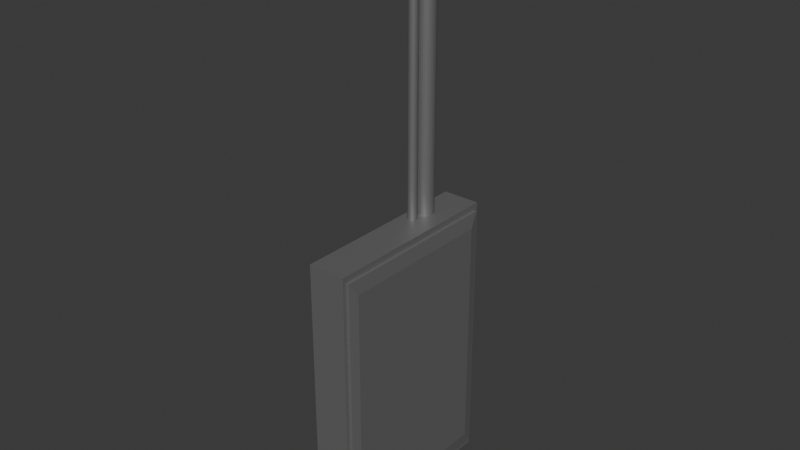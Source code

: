 # Source: fusebox.blend  (saved by Blender 4.3.34; exported with 4.5.12 LTS)
import bpy
from mathutils import Matrix  # noqa: F401  (used for matrix-valued properties, if any)

bpy.ops.wm.read_factory_settings(use_empty=True)
scene = bpy.context.scene
scene.name = 'Scene'

# ---- collections
col_collection = bpy.data.collections.new('Collection'); scene.collection.children.link(col_collection)

# ---- materials (node trees are filled in below, after node groups)
mat_metal = bpy.data.materials.new('Metal')
mat_metal.diffuse_color = (0.8, 0.6384, 0.3611, 1.0)

# ---- material node trees
mat_metal.use_nodes = True; mat_metal.node_tree.nodes.clear()
_N = mat_metal.node_tree.nodes; _L = mat_metal.node_tree.links
n0 = _N.new('ShaderNodeBsdfPrincipled'); n0.name = 'Principled BSDF'; n0.location = (10, 300)
n0.inputs[0].default_value = (0.2662, 0.2662, 0.2662, 1.0)
n0.inputs[1].default_value = 0.5688
n1 = _N.new('ShaderNodeOutputMaterial'); n1.name = 'Material Output'; n1.location = (300, 300)
_L.new(n0.outputs[0], n1.inputs[0])
n1.is_active_output = True

# ---- world
world_world = bpy.data.worlds.new('World'); scene.world = world_world
world_world.use_nodes = True; world_world.node_tree.nodes.clear()
_N = world_world.node_tree.nodes; _L = world_world.node_tree.links
n0 = _N.new('ShaderNodeOutputWorld'); n0.name = 'World Output'; n0.location = (300, 300)
n1 = _N.new('ShaderNodeBackground'); n1.name = 'Background'; n1.location = (10, 300)
n1.inputs[0].default_value = (0.05088, 0.05088, 0.05088, 1.0)
_L.new(n1.outputs[0], n0.inputs[0])
n0.is_active_output = True
world_world.color = (0.05088, 0.05088, 0.05088)
world_world.sun_shadow_jitter_overblur = 0.0

# ---- meshes
me_cylinder_001 = bpy.data.meshes.new('Cylinder.001')
me_cylinder_001.from_pydata([(0.0, 0.05, -0.8), (0.0, 0.05, 0.8), (0.009755, 0.04904, -0.8), (0.009755, 0.04904, 0.8), (0.01913, 0.04619, -0.8), (0.01913, 0.04619, 0.8), (0.02778, 0.04157, -0.8), (0.02778, 0.04157, 0.8), (0.03536, 0.03536, -0.8), (0.03536, 0.03536, 0.8), (0.04157, 0.02778, -0.8), (0.04157, 0.02778, 0.8), (0.04619, 0.01913, -0.8), (0.04619, 0.01913, 0.8), (0.04904, 0.009755, -0.8), (0.04904, 0.009755, 0.8), (0.05, 0.0, -0.8), (0.05, 0.0, 0.8), (0.04904, -0.009755, -0.8), (0.04904, -0.009755, 0.8), (0.04619, -0.01913, -0.8), (0.04619, -0.01913, 0.8), (0.04157, -0.02778, -0.8), (0.04157, -0.02778, 0.8), (0.03536, -0.03536, -0.8), (0.03536, -0.03536, 0.8), (0.02778, -0.04157, -0.8), (0.02778, -0.04157, 0.8), (0.01913, -0.04619, -0.8), (0.01913, -0.04619, 0.8), (0.009755, -0.04904, -0.8), (0.009755, -0.04904, 0.8), (0.0, -0.05, -0.8), (0.0, -0.05, 0.8), (-0.009755, -0.04904, -0.8), (-0.009755, -0.04904, 0.8), (-0.01913, -0.04619, -0.8), (-0.01913, -0.04619, 0.8), (-0.02778, -0.04157, -0.8), (-0.02778, -0.04157, 0.8), (-0.03536, -0.03536, -0.8), (-0.03536, -0.03536, 0.8), (-0.04157, -0.02778, -0.8), (-0.04157, -0.02778, 0.8), (-0.04619, -0.01913, -0.8), (-0.04619, -0.01913, 0.8), (-0.04904, -0.009755, -0.8), (-0.04904, -0.009755, 0.8), (-0.05, 0.0, -0.8), (-0.05, 0.0, 0.8), (-0.04904, 0.009755, -0.8), (-0.04904, 0.009755, 0.8), (-0.04619, 0.01913, -0.8), (-0.04619, 0.01913, 0.8), (-0.04157, 0.02778, -0.8), (-0.04157, 0.02778, 0.8), (-0.03536, 0.03536, -0.8), (-0.03536, 0.03536, 0.8), (-0.02778, 0.04157, -0.8), (-0.02778, 0.04157, 0.8), (-0.01913, 0.04619, -0.8), (-0.01913, 0.04619, 0.8), (-0.009755, 0.04904, -0.8), (-0.009755, 0.04904, 0.8), (-0.06323, -0.7466, -2.281), (-0.06323, -0.7466, -0.7808), (-0.06323, 0.2534, -2.281), (-0.06323, 0.2534, -0.7808), (0.1368, -0.7234, -2.246), (0.1368, -0.7234, -0.8156), (0.1368, 0.2302, -2.246), (0.1368, 0.2302, -0.8156), (0.1368, 0.2534, -0.7808), (0.1368, 0.2534, -2.281), (0.1368, -0.7466, -2.281), (0.1368, -0.7466, -0.7808), (0.1368, 0.2302, -0.8156), (0.1368, 0.2302, -2.246), (0.1368, -0.7234, -2.246), (0.1368, -0.7234, -0.8156), (0.1509, 0.2302, -0.8156), (0.1611, 0.1792, -0.8921), (0.1611, 0.1792, -2.17), (0.1509, 0.2302, -2.246), (0.1611, -0.6724, -2.17), (0.1509, -0.7234, -2.246), (0.1509, -0.7234, -0.8156), (0.1611, -0.6724, -0.8921), (0.0, -0.06927, -0.8), (0.0, -0.06927, 0.8), (0.004877, -0.06975, -0.8), (0.004877, -0.06975, 0.8), (0.009567, -0.07118, -0.8), (0.009567, -0.07118, 0.8), (0.01389, -0.07349, -0.8), (0.01389, -0.07349, 0.8), (0.01768, -0.0766, -0.8), (0.01768, -0.0766, 0.8), (0.02079, -0.08038, -0.8), (0.02079, -0.08038, 0.8), (0.0231, -0.08471, -0.8), (0.0231, -0.08471, 0.8), (0.02452, -0.0894, -0.8), (0.02452, -0.0894, 0.8), (0.025, -0.09427, -0.8), (0.025, -0.09427, 0.8), (0.02452, -0.09915, -0.8), (0.02452, -0.09915, 0.8), (0.0231, -0.1038, -0.8), (0.0231, -0.1038, 0.8), (0.02079, -0.1082, -0.8), (0.02079, -0.1082, 0.8), (0.01768, -0.112, -0.8), (0.01768, -0.112, 0.8), (0.01389, -0.1151, -0.8), (0.01389, -0.1151, 0.8), (0.009567, -0.1174, -0.8), (0.009567, -0.1174, 0.8), (0.004877, -0.1188, -0.8), (0.004877, -0.1188, 0.8), (0.0, -0.1193, -0.8), (0.0, -0.1193, 0.8), (-0.004877, -0.1188, -0.8), (-0.004877, -0.1188, 0.8), (-0.009567, -0.1174, -0.8), (-0.009567, -0.1174, 0.8), (-0.01389, -0.1151, -0.8), (-0.01389, -0.1151, 0.8), (-0.01768, -0.112, -0.8), (-0.01768, -0.112, 0.8), (-0.02079, -0.1082, -0.8), (-0.02079, -0.1082, 0.8), (-0.0231, -0.1038, -0.8), (-0.0231, -0.1038, 0.8), (-0.02452, -0.09915, -0.8), (-0.02452, -0.09915, 0.8), (-0.025, -0.09427, -0.8), (-0.025, -0.09427, 0.8), (-0.02452, -0.0894, -0.8), (-0.02452, -0.0894, 0.8), (-0.0231, -0.08471, -0.8), (-0.0231, -0.08471, 0.8), (-0.02079, -0.08038, -0.8), (-0.02079, -0.08038, 0.8), (-0.01768, -0.0766, -0.8), (-0.01768, -0.0766, 0.8), (-0.01389, -0.07349, -0.8), (-0.01389, -0.07349, 0.8), (-0.009567, -0.07118, -0.8), (-0.009567, -0.07118, 0.8), (-0.004877, -0.06975, -0.8), (-0.004877, -0.06975, 0.8)], [], [(0, 1, 3, 2), (2, 3, 5, 4), (4, 5, 7, 6), (6, 7, 9, 8), (8, 9, 11, 10), (10, 11, 13, 12), (12, 13, 15, 14), (14, 15, 17, 16), (16, 17, 19, 18), (18, 19, 21, 20), (20, 21, 23, 22), (22, 23, 25, 24), (24, 25, 27, 26), (26, 27, 29, 28), (28, 29, 31, 30), (30, 31, 33, 32), (32, 33, 35, 34), (34, 35, 37, 36), (36, 37, 39, 38), (38, 39, 41, 40), (40, 41, 43, 42), (42, 43, 45, 44), (44, 45, 47, 46), (46, 47, 49, 48), (48, 49, 51, 50), (50, 51, 53, 52), (52, 53, 55, 54), (54, 55, 57, 56), (56, 57, 59, 58), (58, 59, 61, 60), (3, 1, 63, 61, 59, 57, 55, 53, 51, 49, 47, 45, 43, 41, 39, 37, 35, 33, 31, 29, 27, 25, 23, 21, 19, 17, 15, 13, 11, 9, 7, 5), (60, 61, 63, 62), (62, 63, 1, 0), (0, 2, 4, 6, 8, 10, 12, 14, 16, 18, 20, 22, 24, 26, 28, 30, 32, 34, 36, 38, 40, 42, 44, 46, 48, 50, 52, 54, 56, 58, 60, 62), (64, 65, 67, 66), (66, 67, 72, 73), (68, 70, 77, 78), (74, 75, 65, 64), (66, 73, 74, 64), (72, 67, 65, 75), (71, 70, 73, 72), (70, 68, 74, 73), (69, 71, 72, 75), (68, 69, 75, 74), (78, 77, 83, 85), (71, 69, 79, 76), (70, 71, 76, 77), (69, 68, 78, 79), (76, 79, 86, 80), (82, 81, 87, 84), (79, 78, 85, 86), (81, 82, 83, 80), (85, 83, 82, 84), (80, 86, 87, 81), (86, 85, 84, 87), (77, 76, 80, 83), (88, 89, 91, 90), (90, 91, 93, 92), (92, 93, 95, 94), (94, 95, 97, 96), (96, 97, 99, 98), (98, 99, 101, 100), (100, 101, 103, 102), (102, 103, 105, 104), (104, 105, 107, 106), (106, 107, 109, 108), (108, 109, 111, 110), (110, 111, 113, 112), (112, 113, 115, 114), (114, 115, 117, 116), (116, 117, 119, 118), (118, 119, 121, 120), (120, 121, 123, 122), (122, 123, 125, 124), (124, 125, 127, 126), (126, 127, 129, 128), (128, 129, 131, 130), (130, 131, 133, 132), (132, 133, 135, 134), (134, 135, 137, 136), (136, 137, 139, 138), (138, 139, 141, 140), (140, 141, 143, 142), (142, 143, 145, 144), (144, 145, 147, 146), (146, 147, 149, 148), (91, 89, 151, 149, 147, 145, 143, 141, 139, 137, 135, 133, 131, 129, 127, 125, 123, 121, 119, 117, 115, 113, 111, 109, 107, 105, 103, 101, 99, 97, 95, 93), (148, 149, 151, 150), (150, 151, 89, 88), (88, 90, 92, 94, 96, 98, 100, 102, 104, 106, 108, 110, 112, 114, 116, 118, 120, 122, 124, 126, 128, 130, 132, 134, 136, 138, 140, 142, 144, 146, 148, 150)])
_uv = me_cylinder_001.uv_layers.new(name='UVMap')
_uv.uv.foreach_set('vector', [1.0, 0.5, 1.0, 1.0, 0.9688, 1.0, 0.9688, 0.5, 0.9688, 0.5, 0.9688, 1.0, 0.9375, 1.0, 0.9375, 0.5, 0.9375, 0.5, 0.9375, 1.0, 0.9062, 1.0, 0.9062, 0.5, 0.9062, 0.5, 0.9062, 1.0, 0.875, 1.0, 0.875, 0.5, 0.875, 0.5, 0.875, 1.0, 0.8438, 1.0, 0.8438, 0.5, 0.8438, 0.5, 0.8438, 1.0, 0.8125, 1.0, 0.8125, 0.5, 0.8125, 0.5, 0.8125, 1.0, 0.7812, 1.0, 0.7812, 0.5, 0.7812, 0.5, 0.7812, 1.0, 0.75, 1.0, 0.75, 0.5, 0.75, 0.5, 0.75, 1.0, 0.7188, 1.0, 0.7188, 0.5, 0.7188, 0.5, 0.7188, 1.0, 0.6875, 1.0, 0.6875, 0.5, 0.6875, 0.5, 0.6875, 1.0, 0.6562, 1.0, 0.6562, 0.5, 0.6562, 0.5, 0.6562, 1.0, 0.625, 1.0, 0.625, 0.5, 0.625, 0.5, 0.625, 1.0, 0.5938, 1.0, 0.5938, 0.5, 0.5938, 0.5, 0.5938, 1.0, 0.5625, 1.0, 0.5625, 0.5, 0.5625, 0.5, 0.5625, 1.0, 0.5312, 1.0, 0.5312, 0.5, 0.5312, 0.5, 0.5312, 1.0, 0.5, 1.0, 0.5, 0.5, 0.5, 0.5, 0.5, 1.0, 0.4688, 1.0, 0.4688, 0.5, 0.4688, 0.5, 0.4688, 1.0, 0.4375, 1.0, 0.4375, 0.5, 0.4375, 0.5, 0.4375, 1.0, 0.4062, 1.0, 0.4062, 0.5, 0.4062, 0.5, 0.4062, 1.0, 0.375, 1.0, 0.375, 0.5, 0.375, 0.5, 0.375, 1.0, 0.3438, 1.0, 0.3438, 0.5, 0.3438, 0.5, 0.3438, 1.0, 0.3125, 1.0, 0.3125, 0.5, 0.3125, 0.5, 0.3125, 1.0, 0.2812, 1.0, 0.2812, 0.5, 0.2812, 0.5, 0.2812, 1.0, 0.25, 1.0, 0.25, 0.5, 0.25, 0.5, 0.25, 1.0, 0.2188, 1.0, 0.2188, 0.5, 0.2188, 0.5, 0.2188, 1.0, 0.1875, 1.0, 0.1875, 0.5, 0.1875, 0.5, 0.1875, 1.0, 0.1562, 1.0, 0.1562, 0.5, 0.1562, 0.5, 0.1562, 1.0, 0.125, 1.0, 0.125, 0.5, 0.125, 0.5, 0.125, 1.0, 0.09375, 1.0, 0.09375, 0.5, 0.09375, 0.5, 0.09375, 1.0, 0.0625, 1.0, 0.0625, 0.5, 0.2968, 0.4854, 0.25, 0.49, 0.2032, 0.4854, 0.1582, 0.4717, 0.1167, 0.4496, 0.08029, 0.4197, 0.05045, 0.3833, 0.02827, 0.3418, 0.01461, 0.2968, 0.01, 0.25, 0.01461, 0.2032, 0.02827, 0.1582, 0.05045, 0.1167, 0.08029, 0.08029, 0.1167, 0.05045, 0.1582, 0.02827, 0.2032, 0.01461, 0.25, 0.01, 0.2968, 0.01461, 0.3418, 0.02827, 0.3833, 0.05045, 0.4197, 0.08029, 0.4496, 0.1167, 0.4717, 0.1582, 0.4854, 0.2032, 0.49, 0.25, 0.4854, 0.2968, 0.4717, 0.3418, 0.4496, 0.3833, 0.4197, 0.4197, 0.3833, 0.4496, 0.3418, 0.4717, 0.0625, 0.5, 0.0625, 1.0, 0.03125, 1.0, 0.03125, 0.5, 0.03125, 0.5, 0.03125, 1.0, 0.0, 1.0, 0.0, 0.5, 0.75, 0.49, 0.7968, 0.4854, 0.8418, 0.4717, 0.8833, 0.4496, 0.9197, 0.4197, 0.9496, 0.3833, 0.9717, 0.3418, 0.9854, 0.2968, 0.99, 0.25, 0.9854, 0.2032, 0.9717, 0.1582, 0.9496, 0.1167, 0.9197, 0.08029, 0.8833, 0.05045, 0.8418, 0.02827, 0.7968, 0.01461, 0.75, 0.01, 0.7032, 0.01461, 0.6582, 0.02827, 0.6167, 0.05045, 0.5803, 0.08029, 0.5504, 0.1167, 0.5283, 0.1582, 0.5146, 0.2032, 0.51, 0.25, 0.5146, 0.2968, 0.5283, 0.3418, 0.5504, 0.3833, 0.5803, 0.4197, 0.6167, 0.4496, 0.6582, 0.4717, 0.7032, 0.4854, 0.375, 0.0, 0.625, 0.0, 0.625, 0.25, 0.375, 0.25, 0.375, 0.25, 0.625, 0.25, 0.625, 0.5, 0.375, 0.5, 0.3808, 0.7442, 0.3808, 0.5058, 0.3808, 0.5058, 0.3808, 0.7442, 0.375, 0.75, 0.625, 0.75, 0.625, 1.0, 0.375, 1.0, 0.125, 0.5, 0.375, 0.5, 0.375, 0.75, 0.125, 0.75, 0.625, 0.5, 0.875, 0.5, 0.875, 0.75, 0.625, 0.75, 0.6192, 0.5058, 0.3808, 0.5058, 0.375, 0.5, 0.625, 0.5, 0.3808, 0.5058, 0.3808, 0.7442, 0.375, 0.75, 0.375, 0.5, 0.6192, 0.7442, 0.6192, 0.5058, 0.625, 0.5, 0.625, 0.75, 0.3808, 0.7442, 0.6192, 0.7442, 0.625, 0.75, 0.375, 0.75, 0.3808, 0.7442, 0.3808, 0.5058, 0.3808, 0.5058, 0.3808, 0.7442, 0.6192, 0.5058, 0.6192, 0.7442, 0.6192, 0.7442, 0.6192, 0.5058, 0.3808, 0.5058, 0.6192, 0.5058, 0.6192, 0.5058, 0.3808, 0.5058, 0.6192, 0.7442, 0.3808, 0.7442, 0.3808, 0.7442, 0.6192, 0.7442, 0.6192, 0.5058, 0.6192, 0.7442, 0.6192, 0.7442, 0.6192, 0.5058, 0.3935, 0.5185, 0.6065, 0.5185, 0.6065, 0.7315, 0.3935, 0.7315, 0.6192, 0.7442, 0.3808, 0.7442, 0.3808, 0.7442, 0.6192, 0.7442, 0.6065, 0.5185, 0.3935, 0.5185, 0.3808, 0.5058, 0.6192, 0.5058, 0.3808, 0.7442, 0.3808, 0.5058, 0.3935, 0.5185, 0.3935, 0.7315, 0.6192, 0.5058, 0.6192, 0.7442, 0.6065, 0.7315, 0.6065, 0.5185, 0.6192, 0.7442, 0.3808, 0.7442, 0.3935, 0.7315, 0.6065, 0.7315, 0.3808, 0.5058, 0.6192, 0.5058, 0.6192, 0.5058, 0.3808, 0.5058, 1.0, 0.5, 1.0, 1.0, 0.9688, 1.0, 0.9688, 0.5, 0.9688, 0.5, 0.9688, 1.0, 0.9375, 1.0, 0.9375, 0.5, 0.9375, 0.5, 0.9375, 1.0, 0.9062, 1.0, 0.9062, 0.5, 0.9062, 0.5, 0.9062, 1.0, 0.875, 1.0, 0.875, 0.5, 0.875, 0.5, 0.875, 1.0, 0.8438, 1.0, 0.8438, 0.5, 0.8438, 0.5, 0.8438, 1.0, 0.8125, 1.0, 0.8125, 0.5, 0.8125, 0.5, 0.8125, 1.0, 0.7812, 1.0, 0.7812, 0.5, 0.7812, 0.5, 0.7812, 1.0, 0.75, 1.0, 0.75, 0.5, 0.75, 0.5, 0.75, 1.0, 0.7188, 1.0, 0.7188, 0.5, 0.7188, 0.5, 0.7188, 1.0, 0.6875, 1.0, 0.6875, 0.5, 0.6875, 0.5, 0.6875, 1.0, 0.6562, 1.0, 0.6562, 0.5, 0.6562, 0.5, 0.6562, 1.0, 0.625, 1.0, 0.625, 0.5, 0.625, 0.5, 0.625, 1.0, 0.5938, 1.0, 0.5938, 0.5, 0.5938, 0.5, 0.5938, 1.0, 0.5625, 1.0, 0.5625, 0.5, 0.5625, 0.5, 0.5625, 1.0, 0.5312, 1.0, 0.5312, 0.5, 0.5312, 0.5, 0.5312, 1.0, 0.5, 1.0, 0.5, 0.5, 0.5, 0.5, 0.5, 1.0, 0.4688, 1.0, 0.4688, 0.5, 0.4688, 0.5, 0.4688, 1.0, 0.4375, 1.0, 0.4375, 0.5, 0.4375, 0.5, 0.4375, 1.0, 0.4062, 1.0, 0.4062, 0.5, 0.4062, 0.5, 0.4062, 1.0, 0.375, 1.0, 0.375, 0.5, 0.375, 0.5, 0.375, 1.0, 0.3438, 1.0, 0.3438, 0.5, 0.3438, 0.5, 0.3438, 1.0, 0.3125, 1.0, 0.3125, 0.5, 0.3125, 0.5, 0.3125, 1.0, 0.2812, 1.0, 0.2812, 0.5, 0.2812, 0.5, 0.2812, 1.0, 0.25, 1.0, 0.25, 0.5, 0.25, 0.5, 0.25, 1.0, 0.2188, 1.0, 0.2188, 0.5, 0.2188, 0.5, 0.2188, 1.0, 0.1875, 1.0, 0.1875, 0.5, 0.1875, 0.5, 0.1875, 1.0, 0.1562, 1.0, 0.1562, 0.5, 0.1562, 0.5, 0.1562, 1.0, 0.125, 1.0, 0.125, 0.5, 0.125, 0.5, 0.125, 1.0, 0.09375, 1.0, 0.09375, 0.5, 0.09375, 0.5, 0.09375, 1.0, 0.0625, 1.0, 0.0625, 0.5, 0.2968, 0.4854, 0.25, 0.49, 0.2032, 0.4854, 0.1582, 0.4717, 0.1167, 0.4496, 0.08029, 0.4197, 0.05045, 0.3833, 0.02827, 0.3418, 0.01461, 0.2968, 0.01, 0.25, 0.01461, 0.2032, 0.02827, 0.1582, 0.05045, 0.1167, 0.08029, 0.08029, 0.1167, 0.05045, 0.1582, 0.02827, 0.2032, 0.01461, 0.25, 0.01, 0.2968, 0.01461, 0.3418, 0.02827, 0.3833, 0.05045, 0.4197, 0.08029, 0.4496, 0.1167, 0.4717, 0.1582, 0.4854, 0.2032, 0.49, 0.25, 0.4854, 0.2968, 0.4717, 0.3418, 0.4496, 0.3833, 0.4197, 0.4197, 0.3833, 0.4496, 0.3418, 0.4717, 0.0625, 0.5, 0.0625, 1.0, 0.03125, 1.0, 0.03125, 0.5, 0.03125, 0.5, 0.03125, 1.0, 0.0, 1.0, 0.0, 0.5, 0.75, 0.49, 0.7968, 0.4854, 0.8418, 0.4717, 0.8833, 0.4496, 0.9197, 0.4197, 0.9496, 0.3833, 0.9717, 0.3418, 0.9854, 0.2968, 0.99, 0.25, 0.9854, 0.2032, 0.9717, 0.1582, 0.9496, 0.1167, 0.9197, 0.08029, 0.8833, 0.05045, 0.8418, 0.02827, 0.7968, 0.01461, 0.75, 0.01, 0.7032, 0.01461, 0.6582, 0.02827, 0.6167, 0.05045, 0.5803, 0.08029, 0.5504, 0.1167, 0.5283, 0.1582, 0.5146, 0.2032, 0.51, 0.25, 0.5146, 0.2968, 0.5283, 0.3418, 0.5504, 0.3833, 0.5803, 0.4197, 0.6167, 0.4496, 0.6582, 0.4717, 0.7032, 0.4854])
me_cylinder_001.materials.append(mat_metal)
me_cylinder_001.update()

# ---- objects
ob_fusebox_rigid = bpy.data.objects.new('fusebox-rigid', me_cylinder_001)

# ---- transforms, parenting, visibility, modifiers, constraints
ob_fusebox_rigid.location = (0.0, 0.0, 0.0)

# ---- collection membership
scene.collection.objects.link(ob_fusebox_rigid)

# ---- scene / render settings (as saved in the file)
scene.frame_start = 1; scene.frame_end = 250; scene.frame_set(1)
scene.render.engine = 'BLENDER_EEVEE_NEXT'
bpy.context.view_layer.update()

# ---- added for rendering (the .blend has no active camera and no usable light): camera, sun
cam_auto = bpy.data.cameras.new('AutoCamera')
cam_auto.lens = 50.0
cam_auto.sensor_width = 36.0
cam_auto.clip_end = 1000.0
ob_auto_camera = bpy.data.objects.new('AutoCamera', cam_auto)
scene.collection.objects.link(ob_auto_camera)
ob_auto_camera.location = (3.05298, -3.85145, 1.66281)
ob_auto_camera.rotation_euler = (1.09748, -7.21219e-08, 0.694738)
scene.camera = ob_auto_camera
light_auto_sun = bpy.data.lights.new('AutoSun', 'SUN')
light_auto_sun.energy = 3.0
light_auto_sun.angle = 0.0523599
ob_auto_sun = bpy.data.objects.new('AutoSun', light_auto_sun)
scene.collection.objects.link(ob_auto_sun)
ob_auto_sun.rotation_euler = (0.872665, 0.174533, 0.523599)
bpy.context.view_layer.update()
